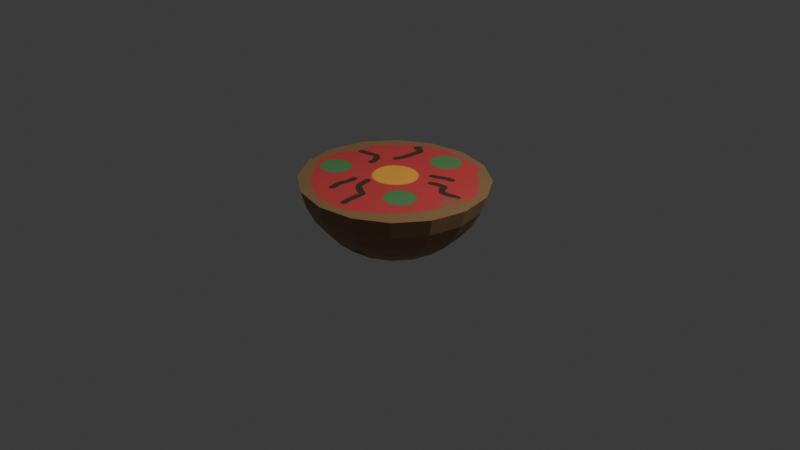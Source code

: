 # Source: girth_chili.blend  (saved by Blender 5.2.45; exported with 4.5.12 LTS)
import bpy
from mathutils import Matrix  # noqa: F401  (used for matrix-valued properties, if any)

bpy.ops.wm.read_factory_settings(use_empty=True)
scene = bpy.context.scene
scene.name = 'Scene'

# ---- collections
col_collection = bpy.data.collections.new('Collection'); scene.collection.children.link(col_collection)

# ---- images (referenced by path relative to the original .blend; pixels are not part of the script)
import os
ASSET_DIR = os.environ.get("B2B_ASSET_DIR", "")  # directory of the original .blend (textures are referenced by path, not embedded)
HERE = os.path.dirname(os.path.abspath(__file__))  # packed textures are extracted next to this script under _unpacked/

def load_image(name, relpath, width, height, colorspace="sRGB"):
    """Load a texture the original file referenced (path relative to the .blend, or extracted next to this script)."""
    p = next((c for c in (os.path.join(HERE, relpath), os.path.join(ASSET_DIR, relpath)) if relpath and os.path.exists(c)), "")
    if p:
        img = bpy.data.images.load(p, check_existing=True)
        img.name = name
    else:  # same state as the original file: an image datablock whose file is absent (Cycles renders it pink)
        img = bpy.data.images.new(name, width, height)
        img.source = "FILE"
        img.filepath = "//" + (relpath or name)
    img.colorspace_settings.name = colorspace
    return img
img_girth_chili = load_image('girth_chili', '_unpacked/girth_chili.95916895.png', 1024, 1024, 'sRGB')

# ---- materials (node trees are filled in below, after node groups)
mat_material_001 = bpy.data.materials.new('Material.001')

# ---- material node trees
mat_material_001.use_nodes = True; mat_material_001.node_tree.nodes.clear()
_N = mat_material_001.node_tree.nodes; _L = mat_material_001.node_tree.links
n0 = _N.new('ShaderNodeBsdfPrincipled'); n0.name = 'Principled BSDF'; n0.location = (-200, 100)
n0.inputs[10].default_value = 0.005
n1 = _N.new('ShaderNodeOutputMaterial'); n1.name = 'Material Output'; n1.location = (200, 100)
n2 = _N.new('ShaderNodeTexImage'); n2.name = 'Image Texture'; n2.location = (-390, 80)
n2.image = img_girth_chili
_L.new(n0.outputs[0], n1.inputs[0])
_L.new(n2.outputs[0], n0.inputs[0])
n1.is_active_output = True

# ---- world
world_world = bpy.data.worlds.new('World'); scene.world = world_world
world_world.use_nodes = True; world_world.node_tree.nodes.clear()
_N = world_world.node_tree.nodes; _L = world_world.node_tree.links
n0 = _N.new('ShaderNodeOutputWorld'); n0.name = 'World Output'; n0.location = (200, 100)
n1 = _N.new('ShaderNodeBackground'); n1.name = 'Background'; n1.location = (-200, 100)
n1.inputs[0].default_value = (0.05088, 0.05088, 0.05088, 1.0)
_L.new(n1.outputs[0], n0.inputs[0])
n0.is_active_output = True
world_world.color = (0.05088, 0.05088, 0.05088)
world_world.sun_shadow_jitter_overblur = 0.0

# ---- cameras
cam_camera = bpy.data.cameras.new('Camera')
cam_camera.clip_end = 100.0
cam_camera.ortho_scale = 7.314

# ---- lights
light_light = bpy.data.lights.new('Light', 'POINT')
light_light.energy = 1000.0
light_light.shadow_soft_size = 0.1

# ---- meshes
me_sphere = bpy.data.meshes.new('Sphere')
me_sphere.from_pydata([(0.0, 0.0, 1.0), (0.0, 0.1951, 0.9808), (0.0, 0.3827, 0.9239), (0.0, 0.7071, 0.7071), (0.0, 0.9239, 0.3827), (0.0, 0.9808, 0.1951), (0.07466, 0.1802, 0.9808), (0.1464, 0.3536, 0.9239), (0.2126, 0.5133, 0.8315), (0.2706, 0.6533, 0.7071), (0.3182, 0.7682, 0.5556), (0.3536, 0.8536, 0.3827), (0.3753, 0.9061, 0.1951), (0.1379, 0.1379, 0.9808), (0.2706, 0.2706, 0.9239), (0.3928, 0.3928, 0.8315), (0.5, 0.5, 0.7071), (0.5879, 0.5879, 0.5556), (0.6533, 0.6533, 0.3827), (0.6935, 0.6935, 0.1951), (0.1802, 0.07466, 0.9808), (0.3536, 0.1464, 0.9239), (0.5133, 0.2126, 0.8315), (0.6533, 0.2706, 0.7071), (0.7682, 0.3182, 0.5556), (0.8536, 0.3536, 0.3827), (0.9061, 0.3753, 0.1951), (0.1951, -5.215e-08, 0.9808), (0.3827, -4.47e-08, 0.9239), (0.5556, -7.451e-08, 0.8315), (0.7071, -8.941e-08, 0.7071), (0.8315, -8.941e-08, 0.5556), (0.9239, -1.192e-07, 0.3827), (0.9808, -1.49e-07, 0.1951), (0.1802, -0.07466, 0.9808), (0.3536, -0.1464, 0.9239), (0.5133, -0.2126, 0.8315), (0.6533, -0.2706, 0.7071), (0.7682, -0.3182, 0.5556), (0.8536, -0.3536, 0.3827), (0.9061, -0.3753, 0.1951), (0.1379, -0.1379, 0.9808), (0.2706, -0.2706, 0.9239), (0.3928, -0.3928, 0.8315), (0.5, -0.5, 0.7071), (0.5879, -0.5879, 0.5556), (0.6533, -0.6533, 0.3827), (0.6935, -0.6935, 0.1951), (0.07466, -0.1802, 0.9808), (0.1464, -0.3536, 0.9239), (0.2126, -0.5133, 0.8315), (0.2706, -0.6533, 0.7071), (0.3182, -0.7682, 0.5556), (0.3536, -0.8536, 0.3827), (0.3753, -0.9061, 0.1951), (-6.706e-08, -0.1951, 0.9808), (-1.192e-07, -0.3827, 0.9239), (-1.49e-07, -0.5556, 0.8315), (-2.235e-07, -0.7071, 0.7071), (-1.788e-07, -0.8315, 0.5556), (-2.384e-07, -0.9239, 0.3827), (-2.682e-07, -0.9808, 0.1951), (-0.07466, -0.1802, 0.9808), (-0.1464, -0.3536, 0.9239), (-0.2126, -0.5133, 0.8315), (-0.2706, -0.6533, 0.7071), (-0.3182, -0.7682, 0.5556), (-0.3536, -0.8536, 0.3827), (-0.3753, -0.9061, 0.1951), (-0.1379, -0.1379, 0.9808), (-0.2706, -0.2706, 0.9239), (-0.3928, -0.3928, 0.8315), (-0.5, -0.5, 0.7071), (-0.5879, -0.5879, 0.5556), (-0.6533, -0.6533, 0.3827), (-0.6935, -0.6935, 0.1951), (-0.1802, -0.07466, 0.9808), (-0.3536, -0.1464, 0.9239), (-0.5133, -0.2126, 0.8315), (-0.6533, -0.2706, 0.7071), (-0.7682, -0.3182, 0.5556), (-0.8536, -0.3536, 0.3827), (-0.9061, -0.3753, 0.1951), (-0.1951, 8.196e-08, 0.9808), (-0.3827, 1.788e-07, 0.9239), (-0.5556, 1.937e-07, 0.8315), (-0.7071, 3.278e-07, 0.7071), (-0.8315, 3.278e-07, 0.5556), (-0.9239, 3.576e-07, 0.3827), (-0.9808, 3.874e-07, 0.1951), (-0.1802, 0.07466, 0.9808), (-0.3536, 0.1464, 0.9239), (-0.5133, 0.2126, 0.8315), (-0.6533, 0.2706, 0.7071), (-0.7682, 0.3182, 0.5556), (-0.8536, 0.3536, 0.3827), (-0.9061, 0.3753, 0.1951), (-0.1379, 0.1379, 0.9808), (-0.2706, 0.2706, 0.9239), (-0.3928, 0.3928, 0.8315), (-0.5, 0.5, 0.7071), (-0.5879, 0.5879, 0.5556), (-0.6533, 0.6533, 0.3827), (-0.6935, 0.6935, 0.1951), (-0.07466, 0.1802, 0.9808), (-0.1464, 0.3536, 0.9239), (-0.2126, 0.5133, 0.8315), (-0.2706, 0.6533, 0.7071), (-0.3182, 0.7682, 0.5556), (-0.3536, 0.8536, 0.3827), (-0.3753, 0.9061, 0.1951), (2.384e-07, 0.5556, 0.8315), (4.47e-07, 0.8315, 0.5556)], [], [(5, 4, 11, 12), (1, 0, 6), (2, 1, 6, 7), (111, 2, 7, 8), (3, 111, 8, 9), (112, 3, 9, 10), (4, 112, 10, 11), (11, 10, 17, 18), (12, 11, 18, 19), (6, 0, 13), (7, 6, 13, 14), (8, 7, 14, 15), (9, 8, 15, 16), (10, 9, 16, 17), (15, 14, 21, 22), (16, 15, 22, 23), (17, 16, 23, 24), (18, 17, 24, 25), (19, 18, 25, 26), (13, 0, 20), (14, 13, 20, 21), (26, 25, 32, 33), (20, 0, 27), (21, 20, 27, 28), (22, 21, 28, 29), (23, 22, 29, 30), (24, 23, 30, 31), (25, 24, 31, 32), (29, 28, 35, 36), (30, 29, 36, 37), (31, 30, 37, 38), (32, 31, 38, 39), (33, 32, 39, 40), (27, 0, 34), (28, 27, 34, 35), (40, 39, 46, 47), (47, 54, 61, 68, 75, 82, 89, 96, 103, 110, 5, 12, 19, 26, 33, 40), (34, 0, 41), (35, 34, 41, 42), (36, 35, 42, 43), (37, 36, 43, 44), (38, 37, 44, 45), (39, 38, 45, 46), (44, 43, 50, 51), (45, 44, 51, 52), (46, 45, 52, 53), (47, 46, 53, 54), (41, 0, 48), (42, 41, 48, 49), (43, 42, 49, 50), (48, 0, 55), (49, 48, 55, 56), (50, 49, 56, 57), (51, 50, 57, 58), (52, 51, 58, 59), (53, 52, 59, 60), (54, 53, 60, 61), (59, 58, 65, 66), (60, 59, 66, 67), (61, 60, 67, 68), (55, 0, 62), (56, 55, 62, 63), (57, 56, 63, 64), (58, 57, 64, 65), (62, 0, 69), (63, 62, 69, 70), (64, 63, 70, 71), (65, 64, 71, 72), (66, 65, 72, 73), (67, 66, 73, 74), (68, 67, 74, 75), (73, 72, 79, 80), (74, 73, 80, 81), (75, 74, 81, 82), (69, 0, 76), (70, 69, 76, 77), (71, 70, 77, 78), (72, 71, 78, 79), (77, 76, 83, 84), (78, 77, 84, 85), (79, 78, 85, 86), (80, 79, 86, 87), (81, 80, 87, 88), (82, 81, 88, 89), (76, 0, 83), (88, 87, 94, 95), (89, 88, 95, 96), (83, 0, 90), (84, 83, 90, 91), (85, 84, 91, 92), (86, 85, 92, 93), (87, 86, 93, 94), (91, 90, 97, 98), (92, 91, 98, 99), (93, 92, 99, 100), (94, 93, 100, 101), (95, 94, 101, 102), (96, 95, 102, 103), (90, 0, 97), (102, 101, 108, 109), (103, 102, 109, 110), (97, 0, 104), (98, 97, 104, 105), (99, 98, 105, 106), (100, 99, 106, 107), (101, 100, 107, 108), (106, 105, 2, 111), (107, 106, 111, 3), (108, 107, 3, 112), (109, 108, 112, 4), (110, 109, 4, 5), (104, 0, 1), (105, 104, 1, 2)])
_uv = me_sphere.uv_layers.new(name='UVMap')
_uv.uv.foreach_set('vector', [0.75, 0.5625, 0.75, 0.625, 0.6875, 0.625, 0.6875, 0.5625, 0.75, 0.9375, 0.7188, 1.0, 0.6875, 0.9375, 0.75, 0.875, 0.75, 0.9375, 0.6875, 0.9375, 0.6875, 0.875, 0.75, 0.8125, 0.75, 0.875, 0.6875, 0.875, 0.6875, 0.8125, 0.75, 0.75, 0.75, 0.8125, 0.6875, 0.8125, 0.6875, 0.75, 0.75, 0.6875, 0.75, 0.75, 0.6875, 0.75, 0.6875, 0.6875, 0.75, 0.625, 0.75, 0.6875, 0.6875, 0.6875, 0.6875, 0.625, 0.6875, 0.625, 0.6875, 0.6875, 0.625, 0.6875, 0.625, 0.625, 0.6875, 0.5625, 0.6875, 0.625, 0.625, 0.625, 0.625, 0.5625, 0.6875, 0.9375, 0.6562, 1.0, 0.625, 0.9375, 0.6875, 0.875, 0.6875, 0.9375, 0.625, 0.9375, 0.625, 0.875, 0.6875, 0.8125, 0.6875, 0.875, 0.625, 0.875, 0.625, 0.8125, 0.6875, 0.75, 0.6875, 0.8125, 0.625, 0.8125, 0.625, 0.75, 0.6875, 0.6875, 0.6875, 0.75, 0.625, 0.75, 0.625, 0.6875, 0.625, 0.8125, 0.625, 0.875, 0.5625, 0.875, 0.5625, 0.8125, 0.625, 0.75, 0.625, 0.8125, 0.5625, 0.8125, 0.5625, 0.75, 0.625, 0.6875, 0.625, 0.75, 0.5625, 0.75, 0.5625, 0.6875, 0.625, 0.625, 0.625, 0.6875, 0.5625, 0.6875, 0.5625, 0.625, 0.625, 0.5625, 0.625, 0.625, 0.5625, 0.625, 0.5625, 0.5625, 0.625, 0.9375, 0.5938, 1.0, 0.5625, 0.9375, 0.625, 0.875, 0.625, 0.9375, 0.5625, 0.9375, 0.5625, 0.875, 0.5625, 0.5625, 0.5625, 0.625, 0.5, 0.625, 0.5, 0.5625, 0.5625, 0.9375, 0.5312, 1.0, 0.5, 0.9375, 0.5625, 0.875, 0.5625, 0.9375, 0.5, 0.9375, 0.5, 0.875, 0.5625, 0.8125, 0.5625, 0.875, 0.5, 0.875, 0.5, 0.8125, 0.5625, 0.75, 0.5625, 0.8125, 0.5, 0.8125, 0.5, 0.75, 0.5625, 0.6875, 0.5625, 0.75, 0.5, 0.75, 0.5, 0.6875, 0.5625, 0.625, 0.5625, 0.6875, 0.5, 0.6875, 0.5, 0.625, 0.5, 0.8125, 0.5, 0.875, 0.4375, 0.875, 0.4375, 0.8125, 0.5, 0.75, 0.5, 0.8125, 0.4375, 0.8125, 0.4375, 0.75, 0.5, 0.6875, 0.5, 0.75, 0.4375, 0.75, 0.4375, 0.6875, 0.5, 0.625, 0.5, 0.6875, 0.4375, 0.6875, 0.4375, 0.625, 0.5, 0.5625, 0.5, 0.625, 0.4375, 0.625, 0.4375, 0.5625, 0.5, 0.9375, 0.4687, 1.0, 0.4375, 0.9375, 0.5, 0.875, 0.5, 0.9375, 0.4375, 0.9375, 0.4375, 0.875, 0.4375, 0.5625, 0.4375, 0.625, 0.375, 0.625, 0.375, 0.5625, 0.233, 0.3193, 0.233, 0.2178, 0.2719, 0.124, 0.3437, 0.05216, 0.4375, 0.0133, 0.5391, 0.0133, 0.6329, 0.05216, 0.7047, 0.124, 0.7435, 0.2178, 0.7435, 0.3193, 0.7047, 0.4131, 0.6329, 0.4849, 0.5391, 0.5238, 0.4375, 0.5238, 0.3437, 0.4849, 0.2719, 0.4131, 0.4375, 0.9375, 0.4062, 1.0, 0.375, 0.9375, 0.4375, 0.875, 0.4375, 0.9375, 0.375, 0.9375, 0.375, 0.875, 0.4375, 0.8125, 0.4375, 0.875, 0.375, 0.875, 0.375, 0.8125, 0.4375, 0.75, 0.4375, 0.8125, 0.375, 0.8125, 0.375, 0.75, 0.4375, 0.6875, 0.4375, 0.75, 0.375, 0.75, 0.375, 0.6875, 0.4375, 0.625, 0.4375, 0.6875, 0.375, 0.6875, 0.375, 0.625, 0.375, 0.75, 0.375, 0.8125, 0.3125, 0.8125, 0.3125, 0.75, 0.375, 0.6875, 0.375, 0.75, 0.3125, 0.75, 0.3125, 0.6875, 0.375, 0.625, 0.375, 0.6875, 0.3125, 0.6875, 0.3125, 0.625, 0.375, 0.5625, 0.375, 0.625, 0.3125, 0.625, 0.3125, 0.5625, 0.375, 0.9375, 0.3437, 1.0, 0.3125, 0.9375, 0.375, 0.875, 0.375, 0.9375, 0.3125, 0.9375, 0.3125, 0.875, 0.375, 0.8125, 0.375, 0.875, 0.3125, 0.875, 0.3125, 0.8125, 0.3125, 0.9375, 0.2812, 1.0, 0.25, 0.9375, 0.3125, 0.875, 0.3125, 0.9375, 0.25, 0.9375, 0.25, 0.875, 0.3125, 0.8125, 0.3125, 0.875, 0.25, 0.875, 0.25, 0.8125, 0.3125, 0.75, 0.3125, 0.8125, 0.25, 0.8125, 0.25, 0.75, 0.3125, 0.6875, 0.3125, 0.75, 0.25, 0.75, 0.25, 0.6875, 0.3125, 0.625, 0.3125, 0.6875, 0.25, 0.6875, 0.25, 0.625, 0.3125, 0.5625, 0.3125, 0.625, 0.25, 0.625, 0.25, 0.5625, 0.25, 0.6875, 0.25, 0.75, 0.1875, 0.75, 0.1875, 0.6875, 0.25, 0.625, 0.25, 0.6875, 0.1875, 0.6875, 0.1875, 0.625, 0.25, 0.5625, 0.25, 0.625, 0.1875, 0.625, 0.1875, 0.5625, 0.25, 0.9375, 0.2187, 1.0, 0.1875, 0.9375, 0.25, 0.875, 0.25, 0.9375, 0.1875, 0.9375, 0.1875, 0.875, 0.25, 0.8125, 0.25, 0.875, 0.1875, 0.875, 0.1875, 0.8125, 0.25, 0.75, 0.25, 0.8125, 0.1875, 0.8125, 0.1875, 0.75, 0.1875, 0.9375, 0.1562, 1.0, 0.125, 0.9375, 0.1875, 0.875, 0.1875, 0.9375, 0.125, 0.9375, 0.125, 0.875, 0.1875, 0.8125, 0.1875, 0.875, 0.125, 0.875, 0.125, 0.8125, 0.1875, 0.75, 0.1875, 0.8125, 0.125, 0.8125, 0.125, 0.75, 0.1875, 0.6875, 0.1875, 0.75, 0.125, 0.75, 0.125, 0.6875, 0.1875, 0.625, 0.1875, 0.6875, 0.125, 0.6875, 0.125, 0.625, 0.1875, 0.5625, 0.1875, 0.625, 0.125, 0.625, 0.125, 0.5625, 0.125, 0.6875, 0.125, 0.75, 0.0625, 0.75, 0.0625, 0.6875, 0.125, 0.625, 0.125, 0.6875, 0.0625, 0.6875, 0.0625, 0.625, 0.125, 0.5625, 0.125, 0.625, 0.0625, 0.625, 0.0625, 0.5625, 0.125, 0.9375, 0.09375, 1.0, 0.0625, 0.9375, 0.125, 0.875, 0.125, 0.9375, 0.0625, 0.9375, 0.0625, 0.875, 0.125, 0.8125, 0.125, 0.875, 0.0625, 0.875, 0.0625, 0.8125, 0.125, 0.75, 0.125, 0.8125, 0.0625, 0.8125, 0.0625, 0.75, 0.0625, 0.875, 0.0625, 0.9375, 0.0, 0.9375, 0.0, 0.875, 0.0625, 0.8125, 0.0625, 0.875, 0.0, 0.875, 0.0, 0.8125, 0.0625, 0.75, 0.0625, 0.8125, 0.0, 0.8125, 0.0, 0.75, 0.0625, 0.6875, 0.0625, 0.75, 0.0, 0.75, 0.0, 0.6875, 0.0625, 0.625, 0.0625, 0.6875, 0.0, 0.6875, 0.0, 0.625, 0.0625, 0.5625, 0.0625, 0.625, 0.0, 0.625, 0.0, 0.5625, 0.0625, 0.9375, 0.03125, 1.0, 0.0, 0.9375, 1.0, 0.625, 1.0, 0.6875, 0.9375, 0.6875, 0.9375, 0.625, 1.0, 0.5625, 1.0, 0.625, 0.9375, 0.625, 0.9375, 0.5625, 1.0, 0.9375, 0.9687, 1.0, 0.9375, 0.9375, 1.0, 0.875, 1.0, 0.9375, 0.9375, 0.9375, 0.9375, 0.875, 1.0, 0.8125, 1.0, 0.875, 0.9375, 0.875, 0.9375, 0.8125, 1.0, 0.75, 1.0, 0.8125, 0.9375, 0.8125, 0.9375, 0.75, 1.0, 0.6875, 1.0, 0.75, 0.9375, 0.75, 0.9375, 0.6875, 0.9375, 0.875, 0.9375, 0.9375, 0.875, 0.9375, 0.875, 0.875, 0.9375, 0.8125, 0.9375, 0.875, 0.875, 0.875, 0.875, 0.8125, 0.9375, 0.75, 0.9375, 0.8125, 0.875, 0.8125, 0.875, 0.75, 0.9375, 0.6875, 0.9375, 0.75, 0.875, 0.75, 0.875, 0.6875, 0.9375, 0.625, 0.9375, 0.6875, 0.875, 0.6875, 0.875, 0.625, 0.9375, 0.5625, 0.9375, 0.625, 0.875, 0.625, 0.875, 0.5625, 0.9375, 0.9375, 0.9062, 1.0, 0.875, 0.9375, 0.875, 0.625, 0.875, 0.6875, 0.8125, 0.6875, 0.8125, 0.625, 0.875, 0.5625, 0.875, 0.625, 0.8125, 0.625, 0.8125, 0.5625, 0.875, 0.9375, 0.8437, 1.0, 0.8125, 0.9375, 0.875, 0.875, 0.875, 0.9375, 0.8125, 0.9375, 0.8125, 0.875, 0.875, 0.8125, 0.875, 0.875, 0.8125, 0.875, 0.8125, 0.8125, 0.875, 0.75, 0.875, 0.8125, 0.8125, 0.8125, 0.8125, 0.75, 0.875, 0.6875, 0.875, 0.75, 0.8125, 0.75, 0.8125, 0.6875, 0.8125, 0.8125, 0.8125, 0.875, 0.75, 0.875, 0.75, 0.8125, 0.8125, 0.75, 0.8125, 0.8125, 0.75, 0.8125, 0.75, 0.75, 0.8125, 0.6875, 0.8125, 0.75, 0.75, 0.75, 0.75, 0.6875, 0.8125, 0.625, 0.8125, 0.6875, 0.75, 0.6875, 0.75, 0.625, 0.8125, 0.5625, 0.8125, 0.625, 0.75, 0.625, 0.75, 0.5625, 0.8125, 0.9375, 0.7812, 1.0, 0.75, 0.9375, 0.8125, 0.875, 0.8125, 0.9375, 0.75, 0.9375, 0.75, 0.875])
me_sphere.materials.append(mat_material_001)
me_sphere.update()

# ---- objects
ob_light = bpy.data.objects.new('Light', light_light)
ob_camera = bpy.data.objects.new('Camera', cam_camera)
ob_sphere = bpy.data.objects.new('Sphere', me_sphere)

# ---- transforms, parenting, visibility, modifiers, constraints
ob_light.location = (4.076, 1.005, 5.904)
ob_light.rotation_euler = (0.6503, 0.05522, 1.866)
ob_light.lock_rotations_4d = False
ob_light.empty_display_type = 'ARROWS'
ob_light.color = (0.0, 0.0, 0.0, 0.0)
ob_light.lineart.crease_threshold = 0.0
ob_camera.location = (7.359, -6.926, 4.958)
ob_camera.rotation_euler = (1.109, 0.0, 0.8149)
ob_camera.lock_rotations_4d = False
ob_camera.empty_display_type = 'ARROWS'
ob_camera.color = (0.0, 0.0, 0.0, 0.0)
ob_camera.display_type = 'WIRE'
ob_camera.lineart.crease_threshold = 0.0
ob_sphere.location = (-0.07036, 0.01286, 0.6142)
ob_sphere.rotation_euler = (-0.0, -3.118, -0.0)

# ---- collection membership
col_collection.objects.link(ob_light)
col_collection.objects.link(ob_camera)
col_collection.objects.link(ob_sphere)

# ---- scene / render settings (as saved in the file)
scene.camera = ob_camera
scene.frame_start = 1; scene.frame_end = 250; scene.frame_set(1)
scene.render.engine = 'BLENDER_EEVEE_NEXT'
scene.render.bake_bias = 0.0
scene.render.bake_samples = 0
scene.render.compositor_device = 'GPU'
scene.eevee.use_volume_custom_range = False
scene.eevee.fast_gi_thickness_near = 0.1
scene.eevee.fast_gi_thickness_far = 0.0
scene.eevee.ray_tracing_options.screen_trace_thickness = 0.1
bpy.context.view_layer.update()
